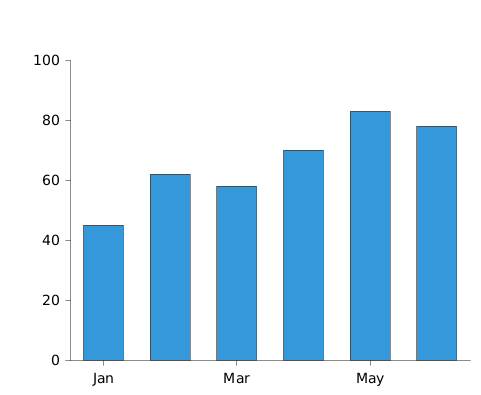

The diagram above was rendered by PlantUML. Its source (embedded in the PNG):
@startchart h-axis-custom-spacing
h-axis [Jan, Feb, Mar, Apr, May, Jun] spacing 2
v-axis 0 --> 100
bar [45, 62, 58, 70, 83, 78] #3498db
@endchart